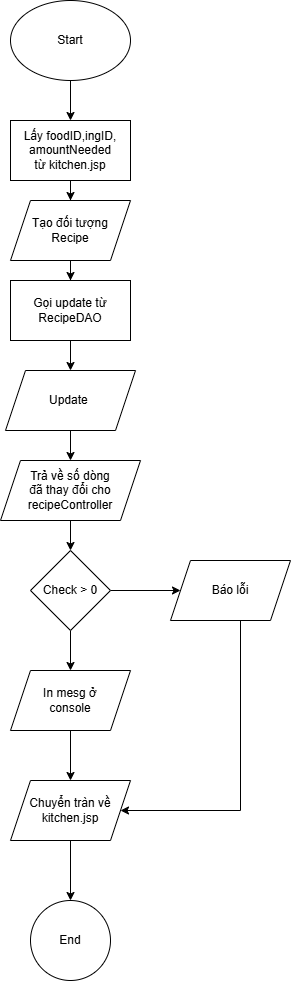

The diagram above was exported from draw.io. Its source (the exported page's mxGraphModel, read from the mxfile embedded in the PNG):
<mxGraphModel dx="978" dy="538" grid="1" gridSize="10" guides="1" tooltips="1" connect="1" arrows="1" fold="1" page="1" pageScale="1" pageWidth="850" pageHeight="1100" math="0" shadow="0">
  <root>
    <mxCell id="0" />
    <mxCell id="1" parent="0" />
    <mxCell id="iGDpI3WpFS61fyPkcgKf-3" edge="1" parent="1" source="iGDpI3WpFS61fyPkcgKf-1" style="edgeStyle=orthogonalEdgeStyle;rounded=0;orthogonalLoop=1;jettySize=auto;html=1;" target="iGDpI3WpFS61fyPkcgKf-2" value="">
      <mxGeometry relative="1" as="geometry" />
    </mxCell>
    <mxCell id="iGDpI3WpFS61fyPkcgKf-1" parent="1" style="ellipse;whiteSpace=wrap;html=1;" value="Start" vertex="1">
      <mxGeometry height="80" width="120" x="380" y="20" as="geometry" />
    </mxCell>
    <mxCell id="iGDpI3WpFS61fyPkcgKf-5" edge="1" parent="1" source="iGDpI3WpFS61fyPkcgKf-2" style="edgeStyle=orthogonalEdgeStyle;rounded=0;orthogonalLoop=1;jettySize=auto;html=1;" target="iGDpI3WpFS61fyPkcgKf-4" value="">
      <mxGeometry relative="1" as="geometry" />
    </mxCell>
    <mxCell id="iGDpI3WpFS61fyPkcgKf-2" parent="1" style="whiteSpace=wrap;html=1;" value="Lấy foodID,ingID,&lt;div&gt;amountNeeded&lt;div&gt;từ kitchen.jsp&lt;/div&gt;&lt;/div&gt;" vertex="1">
      <mxGeometry height="60" width="120" x="380" y="140" as="geometry" />
    </mxCell>
    <mxCell id="iGDpI3WpFS61fyPkcgKf-7" edge="1" parent="1" source="iGDpI3WpFS61fyPkcgKf-4" style="edgeStyle=orthogonalEdgeStyle;rounded=0;orthogonalLoop=1;jettySize=auto;html=1;" target="iGDpI3WpFS61fyPkcgKf-6" value="">
      <mxGeometry relative="1" as="geometry" />
    </mxCell>
    <mxCell id="iGDpI3WpFS61fyPkcgKf-4" parent="1" style="shape=parallelogram;perimeter=parallelogramPerimeter;whiteSpace=wrap;html=1;fixedSize=1;" value="Tạo đối tượng&lt;div&gt;Recipe&lt;/div&gt;" vertex="1">
      <mxGeometry height="60" width="120" x="380" y="220" as="geometry" />
    </mxCell>
    <mxCell id="iGDpI3WpFS61fyPkcgKf-9" edge="1" parent="1" source="iGDpI3WpFS61fyPkcgKf-6" style="edgeStyle=orthogonalEdgeStyle;rounded=0;orthogonalLoop=1;jettySize=auto;html=1;" target="iGDpI3WpFS61fyPkcgKf-8" value="">
      <mxGeometry relative="1" as="geometry" />
    </mxCell>
    <mxCell id="iGDpI3WpFS61fyPkcgKf-6" parent="1" style="whiteSpace=wrap;html=1;" value="Gọi update&amp;nbsp;&lt;span style=&quot;background-color: transparent; color: light-dark(rgb(0, 0, 0), rgb(255, 255, 255));&quot;&gt;từ&lt;/span&gt;&lt;div&gt;&lt;div&gt;RecipeDAO&lt;/div&gt;&lt;/div&gt;" vertex="1">
      <mxGeometry height="60" width="120" x="380" y="300" as="geometry" />
    </mxCell>
    <mxCell id="iGDpI3WpFS61fyPkcgKf-11" edge="1" parent="1" source="iGDpI3WpFS61fyPkcgKf-8" style="edgeStyle=orthogonalEdgeStyle;rounded=0;orthogonalLoop=1;jettySize=auto;html=1;" target="iGDpI3WpFS61fyPkcgKf-10" value="">
      <mxGeometry relative="1" as="geometry" />
    </mxCell>
    <mxCell id="iGDpI3WpFS61fyPkcgKf-8" parent="1" style="shape=parallelogram;perimeter=parallelogramPerimeter;whiteSpace=wrap;html=1;fixedSize=1;" value="Update&amp;nbsp;" vertex="1">
      <mxGeometry height="60" width="130" x="375" y="390" as="geometry" />
    </mxCell>
    <mxCell id="iGDpI3WpFS61fyPkcgKf-13" edge="1" parent="1" source="iGDpI3WpFS61fyPkcgKf-10" style="edgeStyle=orthogonalEdgeStyle;rounded=0;orthogonalLoop=1;jettySize=auto;html=1;" target="iGDpI3WpFS61fyPkcgKf-12" value="">
      <mxGeometry relative="1" as="geometry" />
    </mxCell>
    <mxCell id="iGDpI3WpFS61fyPkcgKf-10" parent="1" style="shape=parallelogram;perimeter=parallelogramPerimeter;whiteSpace=wrap;html=1;fixedSize=1;" value="Trả về số dòng&lt;div&gt;đã thay đổi cho&lt;/div&gt;&lt;div&gt;recipeController&lt;/div&gt;" vertex="1">
      <mxGeometry height="60" width="140" x="370" y="480" as="geometry" />
    </mxCell>
    <mxCell id="iGDpI3WpFS61fyPkcgKf-15" edge="1" parent="1" source="iGDpI3WpFS61fyPkcgKf-12" style="edgeStyle=orthogonalEdgeStyle;rounded=0;orthogonalLoop=1;jettySize=auto;html=1;" target="iGDpI3WpFS61fyPkcgKf-14" value="">
      <mxGeometry relative="1" as="geometry" />
    </mxCell>
    <mxCell id="iGDpI3WpFS61fyPkcgKf-17" edge="1" parent="1" source="iGDpI3WpFS61fyPkcgKf-12" style="edgeStyle=orthogonalEdgeStyle;rounded=0;orthogonalLoop=1;jettySize=auto;html=1;" target="iGDpI3WpFS61fyPkcgKf-16" value="">
      <mxGeometry relative="1" as="geometry" />
    </mxCell>
    <mxCell id="iGDpI3WpFS61fyPkcgKf-12" parent="1" style="rhombus;whiteSpace=wrap;html=1;" value="Check &amp;gt; 0" vertex="1">
      <mxGeometry height="80" width="80" x="400" y="570" as="geometry" />
    </mxCell>
    <mxCell id="iGDpI3WpFS61fyPkcgKf-24" edge="1" parent="1" source="iGDpI3WpFS61fyPkcgKf-14" style="edgeStyle=orthogonalEdgeStyle;rounded=0;orthogonalLoop=1;jettySize=auto;html=1;entryX=1;entryY=0.5;entryDx=0;entryDy=0;" target="iGDpI3WpFS61fyPkcgKf-18">
      <mxGeometry relative="1" as="geometry">
        <Array as="points">
          <mxPoint x="610" y="830" />
        </Array>
        <mxPoint x="600" y="830" as="targetPoint" />
      </mxGeometry>
    </mxCell>
    <mxCell id="iGDpI3WpFS61fyPkcgKf-14" parent="1" style="shape=parallelogram;perimeter=parallelogramPerimeter;whiteSpace=wrap;html=1;fixedSize=1;" value="Báo lỗi" vertex="1">
      <mxGeometry height="60" width="120" x="540" y="580" as="geometry" />
    </mxCell>
    <mxCell id="iGDpI3WpFS61fyPkcgKf-19" edge="1" parent="1" source="iGDpI3WpFS61fyPkcgKf-16" style="edgeStyle=orthogonalEdgeStyle;rounded=0;orthogonalLoop=1;jettySize=auto;html=1;" target="iGDpI3WpFS61fyPkcgKf-18" value="">
      <mxGeometry relative="1" as="geometry" />
    </mxCell>
    <mxCell id="iGDpI3WpFS61fyPkcgKf-16" parent="1" style="shape=parallelogram;perimeter=parallelogramPerimeter;whiteSpace=wrap;html=1;fixedSize=1;" value="In mesg ở&lt;div&gt;console&lt;/div&gt;" vertex="1">
      <mxGeometry height="60" width="120" x="380" y="690" as="geometry" />
    </mxCell>
    <mxCell id="iGDpI3WpFS61fyPkcgKf-23" edge="1" parent="1" source="iGDpI3WpFS61fyPkcgKf-18" style="edgeStyle=orthogonalEdgeStyle;rounded=0;orthogonalLoop=1;jettySize=auto;html=1;" target="iGDpI3WpFS61fyPkcgKf-22" value="">
      <mxGeometry relative="1" as="geometry" />
    </mxCell>
    <mxCell id="iGDpI3WpFS61fyPkcgKf-18" parent="1" style="shape=parallelogram;perimeter=parallelogramPerimeter;whiteSpace=wrap;html=1;fixedSize=1;" value="Chuyển tràn về&lt;div&gt;kitchen.jsp&lt;/div&gt;" vertex="1">
      <mxGeometry height="60" width="120" x="380" y="800" as="geometry" />
    </mxCell>
    <mxCell id="iGDpI3WpFS61fyPkcgKf-22" parent="1" style="ellipse;whiteSpace=wrap;html=1;" value="End" vertex="1">
      <mxGeometry height="80" width="80" x="400" y="920" as="geometry" />
    </mxCell>
  </root>
</mxGraphModel>